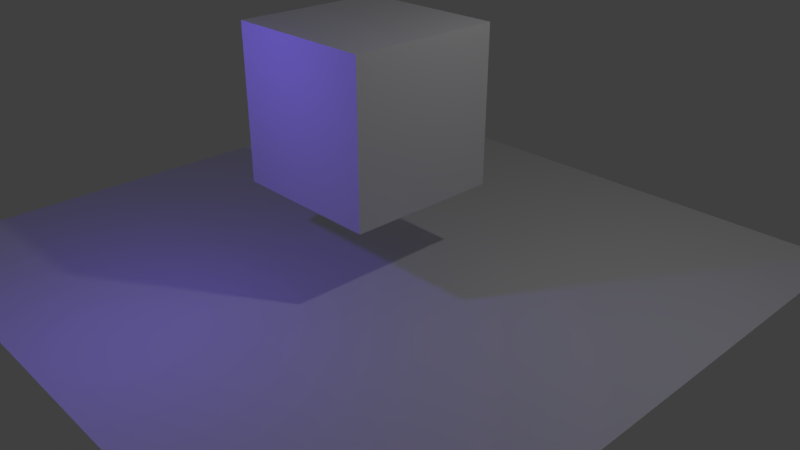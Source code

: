 # Source: scene.blend  (saved by Blender 2.79.0; exported with 4.5.12 LTS)
import bpy
from mathutils import Matrix  # noqa: F401  (used for matrix-valued properties, if any)

bpy.ops.wm.read_factory_settings(use_empty=True)
scene = bpy.context.scene
scene.name = 'Scene'

# ---- collections
col_collection_1 = bpy.data.collections.new('Collection 1'); scene.collection.children.link(col_collection_1)
col_collection_10 = bpy.data.collections.new('Collection 10'); scene.collection.children.link(col_collection_10)

# ---- materials (node trees are filled in below, after node groups)
mat_material_001 = bpy.data.materials.new('Material.001')
mat_material_001.alpha_threshold = 0.0
mat_material_001.use_transparent_shadow = False
mat_material_001.roughness = 0.5
mat_material = bpy.data.materials.new('Material')
mat_material.alpha_threshold = 0.0
mat_material.use_transparent_shadow = False
mat_material.roughness = 0.5
mat_material.line_color = (0.0, 0.0, 0.0, 1.0)

# ---- material node trees

# ---- world
world_world = bpy.data.worlds.new('World'); scene.world = world_world
world_world.color = (0.05088, 0.05088, 0.05088)
world_world.use_sun_shadow = False
world_world.sun_shadow_jitter_overblur = 0.0
world_world.cycles.sampling_method = 'MANUAL'

# ---- cameras
cam_camera = bpy.data.cameras.new('Camera')
cam_camera.clip_end = 100.0
cam_camera.lens = 35.0
cam_camera.sensor_width = 32.0
cam_camera.sensor_height = 18.0
cam_camera.ortho_scale = 7.314
cam_camera.dof.focus_distance = 0.0
cam_camera.dof.aperture_fstop = 128.0
cam_camera_001 = bpy.data.cameras.new('Camera.001')
cam_camera_001.clip_end = 100.0
cam_camera_001.lens = 35.0
cam_camera_001.sensor_width = 32.0
cam_camera_001.sensor_height = 18.0
cam_camera_001.display_size = 2.0
cam_camera_001.dof.focus_distance = 0.0
cam_camera_001.dof.aperture_fstop = 128.0
cam_camera_001.dof.aperture_blades = 6

# ---- lights
light_lamp = bpy.data.lights.new('Lamp', 'POINT')
light_lamp.color = (0.196, 0.1165, 1.0)
light_lamp.transmission_factor = 0.0
light_lamp.cutoff_distance = 30.0
light_lamp.energy = 100.0
light_lamp.shadow_buffer_clip_start = 1.001
light_lamp.shadow_soft_size = 0.1
light_lamp.shadow_maximum_resolution = 0.006
light_lamp.use_absolute_resolution = True
light_lamp_001 = bpy.data.lights.new('Lamp.001', 'POINT')
light_lamp_001.transmission_factor = 0.0
light_lamp_001.cutoff_distance = 30.0
light_lamp_001.energy = 100.0
light_lamp_001.shadow_buffer_clip_start = 1.001
light_lamp_001.shadow_soft_size = 0.1
light_lamp_001.shadow_maximum_resolution = 0.006
light_lamp_001.use_absolute_resolution = True

# ---- meshes
me_plane = bpy.data.meshes.new('Plane')
me_plane.from_pydata([(-1.0, -1.0, 0.0), (1.0, -1.0, 0.0), (-1.0, 1.0, 0.0), (1.0, 1.0, 0.0)], [], [(0, 1, 3, 2)])
_uv = me_plane.uv_layers.new(name='UVMap')
_uv.uv.foreach_set('vector', [0.0, 0.0, 1.0, 0.0, 1.0, 1.0, 0.0, 1.0])
me_plane.materials.append(mat_material_001)
me_plane.use_remesh_preserve_volume = False
me_plane.use_remesh_preserve_attributes = False
me_plane.use_mirror_vertex_groups = False
me_plane.update()
me_cube = bpy.data.meshes.new('Cube')
me_cube.from_pydata([(1.0, 1.0, -1.0), (1.0, -1.0, -1.0), (-1.0, -1.0, -1.0), (-1.0, 1.0, -1.0), (1.0, 1.0, 1.0), (1.0, -1.0, 1.0), (-1.0, -1.0, 1.0), (-1.0, 1.0, 1.0)], [], [(0, 1, 2, 3), (4, 7, 6, 5), (0, 4, 5, 1), (1, 5, 6, 2), (2, 6, 7, 3), (4, 0, 3, 7)])
me_cube.materials.append(mat_material)
me_cube.use_remesh_preserve_volume = False
me_cube.use_remesh_preserve_attributes = False
me_cube.use_mirror_vertex_groups = False
me_cube.update()

# ---- objects
ob_plane = bpy.data.objects.new('Plane', me_plane)
ob_cube = bpy.data.objects.new('Cube', me_cube)
ob_lamp = bpy.data.objects.new('Lamp', light_lamp)
ob_camera = bpy.data.objects.new('Camera', cam_camera)
ob_lamp_001 = bpy.data.objects.new('Lamp.001', light_lamp_001)
ob_camera_001 = bpy.data.objects.new('Camera.001', cam_camera_001)

# ---- transforms, parenting, visibility, modifiers, constraints
ob_plane.location = (0.0, 0.0, 0.0)
ob_plane.scale = (4.236, 4.236, 4.236)
ob_plane.lineart.crease_threshold = 0.0
ob_cube.location = (0.0, 0.0, 1.998)
ob_cube.lock_rotations_4d = False
ob_cube.empty_display_type = 'ARROWS'
ob_cube.lineart.crease_threshold = 0.0
ob_lamp.location = (-0.3238, -3.276, 3.19)
ob_lamp.rotation_euler = (0.6503, 0.05522, 1.866)
ob_lamp.lock_rotations_4d = False
ob_lamp.empty_display_type = 'ARROWS'
ob_lamp.color = (0.0, 0.0, 0.0, 0.0)
ob_lamp.lineart.crease_threshold = 0.0
ob_camera.location = (7.481, -6.508, 5.344)
ob_camera.rotation_euler = (1.109, 0.0, 0.8149)
ob_camera.lock_rotations_4d = False
ob_camera.empty_display_type = 'ARROWS'
ob_camera.color = (0.0, 0.0, 0.0, 0.0)
ob_camera.display_type = 'WIRE'
ob_camera.lineart.crease_threshold = 0.0
ob_lamp_001.location = (4.076, 1.005, 5.904)
ob_lamp_001.rotation_euler = (0.6503, 0.05522, 1.866)
ob_lamp_001.lock_rotations_4d = False
ob_lamp_001.empty_display_type = 'ARROWS'
ob_lamp_001.color = (0.0, 0.0, 0.0, 0.0)
ob_lamp_001.lineart.crease_threshold = 0.0
ob_camera_001.location = (5.476, 2.857, 3.504)
ob_camera_001.rotation_euler = (0.9973, 1.277e-07, 2.075)
ob_camera_001.lineart.crease_threshold = 0.0

# ---- collection membership
col_collection_1.objects.link(ob_plane)
col_collection_1.objects.link(ob_cube)
col_collection_1.objects.link(ob_lamp)
col_collection_1.objects.link(ob_camera)
col_collection_1.objects.link(ob_lamp_001)
col_collection_10.objects.link(ob_camera_001)

# ---- scene / render settings (as saved in the file)
scene.camera = ob_camera
scene.frame_start = 1; scene.frame_end = 250; scene.frame_set(1)
scene.render.engine = 'BLENDER_EEVEE_NEXT'
scene.render.resolution_percentage = 50
scene.render.dither_intensity = 0.0
scene.cycles.use_denoising = False
scene.cycles.samples = 128
scene.cycles.sampling_pattern = 'TABULATED_SOBOL'
scene.cycles.use_adaptive_sampling = False
scene.cycles.use_light_tree = False
scene.cycles.blur_glossy = 0.0
scene.cycles.sample_clamp_indirect = 0.0
scene.view_settings.view_transform = 'Standard'
bpy.context.view_layer.update()
